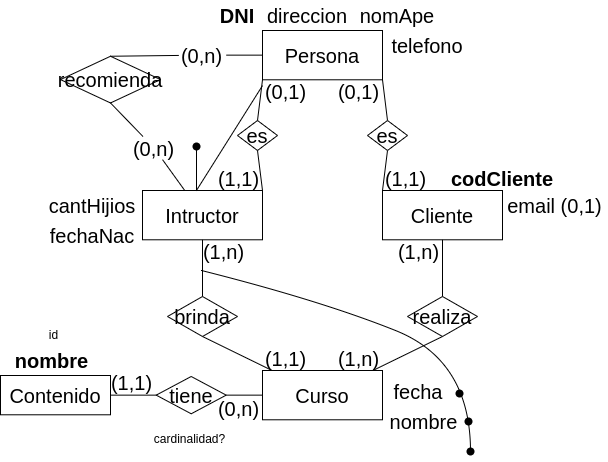

The diagram above was exported from draw.io. Its source (the exported page's mxGraphModel, read from the mxfile embedded in the PNG):
<mxGraphModel dx="1257" dy="799" grid="1" gridSize="1" guides="1" tooltips="1" connect="1" arrows="1" fold="1" page="1" pageScale="1" pageWidth="1169" pageHeight="827" math="0" shadow="0">
  <root>
    <mxCell id="0" />
    <mxCell id="1" parent="0" />
    <mxCell id="JlCt_x2e4MigXsqh89O6-30" value="&lt;font style=&quot;font-size: 20px;&quot;&gt;Persona&lt;/font&gt;" style="whiteSpace=wrap;html=1;align=center;fontSize=20;" parent="1" vertex="1">
      <mxGeometry x="521.9999999999999" y="80" width="120" height="49.29" as="geometry" />
    </mxCell>
    <mxCell id="JlCt_x2e4MigXsqh89O6-36" value="nomApe" style="text;html=1;strokeColor=none;fillColor=none;align=center;verticalAlign=middle;whiteSpace=wrap;rounded=0;fontSize=20;rotation=0;" parent="1" vertex="1">
      <mxGeometry x="612" y="50" width="90" height="30" as="geometry" />
    </mxCell>
    <mxCell id="JlCt_x2e4MigXsqh89O6-37" value="DNI" style="text;html=1;strokeColor=none;fillColor=none;align=center;verticalAlign=middle;whiteSpace=wrap;rounded=0;fontSize=20;rotation=0;fontStyle=1" parent="1" vertex="1">
      <mxGeometry x="472" y="50" width="50" height="30" as="geometry" />
    </mxCell>
    <mxCell id="br8IDJtSUvStnK5qiO5Y-2" value="direccion" style="text;html=1;strokeColor=none;fillColor=none;align=center;verticalAlign=middle;whiteSpace=wrap;rounded=0;fontSize=20;rotation=0;" vertex="1" parent="1">
      <mxGeometry x="522" y="50" width="90" height="30" as="geometry" />
    </mxCell>
    <mxCell id="br8IDJtSUvStnK5qiO5Y-3" value="telefono" style="text;html=1;strokeColor=none;fillColor=none;align=center;verticalAlign=middle;whiteSpace=wrap;rounded=0;fontSize=20;rotation=0;" vertex="1" parent="1">
      <mxGeometry x="642" y="80" width="90" height="30" as="geometry" />
    </mxCell>
    <mxCell id="br8IDJtSUvStnK5qiO5Y-4" value="es" style="shape=rhombus;perimeter=rhombusPerimeter;whiteSpace=wrap;html=1;align=center;fontSize=20;" vertex="1" parent="1">
      <mxGeometry x="497" y="170" width="40" height="30" as="geometry" />
    </mxCell>
    <mxCell id="br8IDJtSUvStnK5qiO5Y-6" value="&lt;font style=&quot;font-size: 20px;&quot;&gt;Intructor&lt;/font&gt;" style="whiteSpace=wrap;html=1;align=center;fontSize=20;" vertex="1" parent="1">
      <mxGeometry x="401.9999999999999" y="240" width="120" height="49.29" as="geometry" />
    </mxCell>
    <mxCell id="br8IDJtSUvStnK5qiO5Y-7" value="&lt;font style=&quot;font-size: 20px;&quot;&gt;Cliente&lt;/font&gt;" style="whiteSpace=wrap;html=1;align=center;fontSize=20;" vertex="1" parent="1">
      <mxGeometry x="641.9999999999999" y="240" width="120" height="49.29" as="geometry" />
    </mxCell>
    <mxCell id="br8IDJtSUvStnK5qiO5Y-8" value="" style="endArrow=none;html=1;rounded=0;fontSize=20;exitX=0.5;exitY=0;exitDx=0;exitDy=0;entryX=0;entryY=1;entryDx=0;entryDy=0;" edge="1" parent="1" source="br8IDJtSUvStnK5qiO5Y-4" target="JlCt_x2e4MigXsqh89O6-30">
      <mxGeometry width="50" height="50" relative="1" as="geometry">
        <mxPoint x="562" y="414" as="sourcePoint" />
        <mxPoint x="456.99000000000024" y="414" as="targetPoint" />
      </mxGeometry>
    </mxCell>
    <mxCell id="br8IDJtSUvStnK5qiO5Y-9" value="" style="endArrow=none;html=1;rounded=0;fontSize=20;entryX=0.5;entryY=1;entryDx=0;entryDy=0;exitX=1;exitY=0;exitDx=0;exitDy=0;" edge="1" parent="1" source="br8IDJtSUvStnK5qiO5Y-6" target="br8IDJtSUvStnK5qiO5Y-4">
      <mxGeometry width="50" height="50" relative="1" as="geometry">
        <mxPoint x="498" y="184" as="sourcePoint" />
        <mxPoint x="558" y="139" as="targetPoint" />
      </mxGeometry>
    </mxCell>
    <mxCell id="br8IDJtSUvStnK5qiO5Y-10" value="" style="endArrow=none;html=1;rounded=0;fontSize=20;entryX=0.5;entryY=1;entryDx=0;entryDy=0;exitX=0;exitY=0;exitDx=0;exitDy=0;" edge="1" parent="1" source="br8IDJtSUvStnK5qiO5Y-7" target="br8IDJtSUvStnK5qiO5Y-17">
      <mxGeometry width="50" height="50" relative="1" as="geometry">
        <mxPoint x="490" y="180" as="sourcePoint" />
        <mxPoint x="664.5" y="190" as="targetPoint" />
      </mxGeometry>
    </mxCell>
    <mxCell id="br8IDJtSUvStnK5qiO5Y-11" value="" style="endArrow=none;html=1;rounded=0;fontSize=20;exitX=0.5;exitY=0;exitDx=0;exitDy=0;entryX=1;entryY=1;entryDx=0;entryDy=0;" edge="1" parent="1" source="br8IDJtSUvStnK5qiO5Y-17" target="JlCt_x2e4MigXsqh89O6-30">
      <mxGeometry width="50" height="50" relative="1" as="geometry">
        <mxPoint x="664.5" y="160" as="sourcePoint" />
        <mxPoint x="710" y="210" as="targetPoint" />
      </mxGeometry>
    </mxCell>
    <mxCell id="br8IDJtSUvStnK5qiO5Y-12" value="(0,1)" style="text;html=1;strokeColor=none;fillColor=none;align=center;verticalAlign=middle;whiteSpace=wrap;rounded=0;fontSize=20;rotation=0;" vertex="1" parent="1">
      <mxGeometry x="522" y="129.29000000000002" width="47.4" height="23.17" as="geometry" />
    </mxCell>
    <mxCell id="br8IDJtSUvStnK5qiO5Y-13" value="(1,1)" style="text;html=1;strokeColor=none;fillColor=none;align=center;verticalAlign=middle;whiteSpace=wrap;rounded=0;fontSize=20;rotation=0;" vertex="1" parent="1">
      <mxGeometry x="474.6" y="216.82999999999998" width="47.4" height="23.17" as="geometry" />
    </mxCell>
    <mxCell id="br8IDJtSUvStnK5qiO5Y-14" value="(1,1)" style="text;html=1;strokeColor=none;fillColor=none;align=center;verticalAlign=middle;whiteSpace=wrap;rounded=0;fontSize=20;rotation=0;" vertex="1" parent="1">
      <mxGeometry x="642" y="216.82999999999998" width="47.4" height="23.17" as="geometry" />
    </mxCell>
    <mxCell id="br8IDJtSUvStnK5qiO5Y-15" value="(0,1)" style="text;html=1;strokeColor=none;fillColor=none;align=center;verticalAlign=middle;whiteSpace=wrap;rounded=0;fontSize=20;rotation=0;" vertex="1" parent="1">
      <mxGeometry x="594.6" y="129.29" width="47.4" height="23.17" as="geometry" />
    </mxCell>
    <mxCell id="br8IDJtSUvStnK5qiO5Y-16" value="&lt;b&gt;codCliente&lt;/b&gt;" style="text;html=1;strokeColor=none;fillColor=none;align=center;verticalAlign=middle;whiteSpace=wrap;rounded=0;fontSize=20;rotation=0;" vertex="1" parent="1">
      <mxGeometry x="707" y="213.41" width="110" height="30" as="geometry" />
    </mxCell>
    <mxCell id="br8IDJtSUvStnK5qiO5Y-17" value="es" style="shape=rhombus;perimeter=rhombusPerimeter;whiteSpace=wrap;html=1;align=center;fontSize=20;" vertex="1" parent="1">
      <mxGeometry x="627" y="170" width="40" height="30" as="geometry" />
    </mxCell>
    <mxCell id="br8IDJtSUvStnK5qiO5Y-24" value="email (0,1)" style="text;html=1;strokeColor=none;fillColor=none;align=center;verticalAlign=middle;whiteSpace=wrap;rounded=0;fontSize=20;rotation=0;" vertex="1" parent="1">
      <mxGeometry x="762" y="240" width="105" height="30" as="geometry" />
    </mxCell>
    <mxCell id="br8IDJtSUvStnK5qiO5Y-25" value="fechaNac" style="text;html=1;strokeColor=none;fillColor=none;align=center;verticalAlign=middle;whiteSpace=wrap;rounded=0;fontSize=20;rotation=0;" vertex="1" parent="1">
      <mxGeometry x="302" y="270" width="100" height="30" as="geometry" />
    </mxCell>
    <mxCell id="br8IDJtSUvStnK5qiO5Y-26" value="cantHijios" style="text;html=1;strokeColor=none;fillColor=none;align=center;verticalAlign=middle;whiteSpace=wrap;rounded=0;fontSize=20;rotation=0;" vertex="1" parent="1">
      <mxGeometry x="302" y="240.00000000000003" width="100" height="30" as="geometry" />
    </mxCell>
    <mxCell id="br8IDJtSUvStnK5qiO5Y-28" value="Curso" style="whiteSpace=wrap;html=1;align=center;fontSize=20;" vertex="1" parent="1">
      <mxGeometry x="521.9999999999999" y="420" width="120" height="49.29" as="geometry" />
    </mxCell>
    <mxCell id="br8IDJtSUvStnK5qiO5Y-29" value="recomienda" style="shape=rhombus;perimeter=rhombusPerimeter;whiteSpace=wrap;html=1;align=center;fontSize=20;" vertex="1" parent="1">
      <mxGeometry x="320" y="105.75" width="100" height="46.71" as="geometry" />
    </mxCell>
    <mxCell id="br8IDJtSUvStnK5qiO5Y-30" value="" style="endArrow=none;html=1;rounded=0;fontSize=20;entryX=0.5;entryY=0;entryDx=0;entryDy=0;" edge="1" parent="1" source="br8IDJtSUvStnK5qiO5Y-32" target="br8IDJtSUvStnK5qiO5Y-29">
      <mxGeometry width="50" height="50" relative="1" as="geometry">
        <mxPoint x="497" y="151.45999999999998" as="sourcePoint" />
        <mxPoint x="392.0000000000002" y="151.45999999999998" as="targetPoint" />
      </mxGeometry>
    </mxCell>
    <mxCell id="br8IDJtSUvStnK5qiO5Y-31" value="" style="endArrow=none;html=1;rounded=0;fontSize=20;" edge="1" parent="1" source="br8IDJtSUvStnK5qiO5Y-34" target="br8IDJtSUvStnK5qiO5Y-6">
      <mxGeometry width="50" height="50" relative="1" as="geometry">
        <mxPoint x="532" y="125" as="sourcePoint" />
        <mxPoint x="380" y="151" as="targetPoint" />
      </mxGeometry>
    </mxCell>
    <mxCell id="br8IDJtSUvStnK5qiO5Y-33" value="" style="endArrow=none;html=1;rounded=0;fontSize=20;" edge="1" parent="1" source="JlCt_x2e4MigXsqh89O6-30" target="br8IDJtSUvStnK5qiO5Y-32">
      <mxGeometry width="50" height="50" relative="1" as="geometry">
        <mxPoint x="522" y="105" as="sourcePoint" />
        <mxPoint x="370" y="106" as="targetPoint" />
      </mxGeometry>
    </mxCell>
    <mxCell id="br8IDJtSUvStnK5qiO5Y-32" value="(0,n)" style="text;html=1;strokeColor=none;fillColor=none;align=center;verticalAlign=middle;whiteSpace=wrap;rounded=0;fontSize=20;rotation=0;" vertex="1" parent="1">
      <mxGeometry x="438.3" y="93.05999999999997" width="47.4" height="23.17" as="geometry" />
    </mxCell>
    <mxCell id="br8IDJtSUvStnK5qiO5Y-35" value="" style="endArrow=none;html=1;rounded=0;fontSize=20;exitX=0.5;exitY=1;exitDx=0;exitDy=0;" edge="1" parent="1" source="br8IDJtSUvStnK5qiO5Y-29" target="br8IDJtSUvStnK5qiO5Y-34">
      <mxGeometry width="50" height="50" relative="1" as="geometry">
        <mxPoint x="370" y="152" as="sourcePoint" />
        <mxPoint x="442" y="240" as="targetPoint" />
      </mxGeometry>
    </mxCell>
    <mxCell id="br8IDJtSUvStnK5qiO5Y-34" value="(0,n)" style="text;html=1;strokeColor=none;fillColor=none;align=center;verticalAlign=middle;whiteSpace=wrap;rounded=0;fontSize=20;rotation=0;" vertex="1" parent="1">
      <mxGeometry x="390" y="185.99999999999997" width="47.4" height="23.17" as="geometry" />
    </mxCell>
    <mxCell id="br8IDJtSUvStnK5qiO5Y-36" value="realiza" style="shape=rhombus;perimeter=rhombusPerimeter;whiteSpace=wrap;html=1;align=center;fontSize=20;" vertex="1" parent="1">
      <mxGeometry x="667" y="346" width="70" height="40" as="geometry" />
    </mxCell>
    <mxCell id="br8IDJtSUvStnK5qiO5Y-37" value="" style="endArrow=none;html=1;rounded=0;fontSize=20;exitX=0.5;exitY=0;exitDx=0;exitDy=0;" edge="1" parent="1" source="br8IDJtSUvStnK5qiO5Y-36" target="br8IDJtSUvStnK5qiO5Y-7">
      <mxGeometry width="50" height="50" relative="1" as="geometry">
        <mxPoint x="505" y="615" as="sourcePoint" />
        <mxPoint x="400.0000000000002" y="615" as="targetPoint" />
      </mxGeometry>
    </mxCell>
    <mxCell id="br8IDJtSUvStnK5qiO5Y-38" value="" style="endArrow=none;html=1;rounded=0;fontSize=20;exitX=0.5;exitY=1;exitDx=0;exitDy=0;" edge="1" parent="1" source="br8IDJtSUvStnK5qiO5Y-36" target="br8IDJtSUvStnK5qiO5Y-28">
      <mxGeometry width="50" height="50" relative="1" as="geometry">
        <mxPoint x="515" y="625" as="sourcePoint" />
        <mxPoint x="410.0000000000002" y="625" as="targetPoint" />
      </mxGeometry>
    </mxCell>
    <mxCell id="br8IDJtSUvStnK5qiO5Y-39" value="brinda" style="shape=rhombus;perimeter=rhombusPerimeter;whiteSpace=wrap;html=1;align=center;fontSize=20;" vertex="1" parent="1">
      <mxGeometry x="427" y="346" width="70" height="40" as="geometry" />
    </mxCell>
    <mxCell id="br8IDJtSUvStnK5qiO5Y-40" value="" style="endArrow=none;html=1;rounded=0;fontSize=20;entryX=0.5;entryY=1;entryDx=0;entryDy=0;" edge="1" parent="1" source="br8IDJtSUvStnK5qiO5Y-28" target="br8IDJtSUvStnK5qiO5Y-39">
      <mxGeometry width="50" height="50" relative="1" as="geometry">
        <mxPoint x="712" y="396" as="sourcePoint" />
        <mxPoint x="645" y="430" as="targetPoint" />
      </mxGeometry>
    </mxCell>
    <mxCell id="br8IDJtSUvStnK5qiO5Y-41" value="" style="endArrow=none;html=1;rounded=0;fontSize=20;exitX=0.5;exitY=0;exitDx=0;exitDy=0;" edge="1" parent="1" source="br8IDJtSUvStnK5qiO5Y-39" target="br8IDJtSUvStnK5qiO5Y-6">
      <mxGeometry width="50" height="50" relative="1" as="geometry">
        <mxPoint x="543" y="430" as="sourcePoint" />
        <mxPoint x="472" y="396" as="targetPoint" />
      </mxGeometry>
    </mxCell>
    <mxCell id="br8IDJtSUvStnK5qiO5Y-42" value="(1,n)" style="text;html=1;strokeColor=none;fillColor=none;align=center;verticalAlign=middle;whiteSpace=wrap;rounded=0;fontSize=20;rotation=0;" vertex="1" parent="1">
      <mxGeometry x="459.6000000000001" y="289.28999999999996" width="47.4" height="23.17" as="geometry" />
    </mxCell>
    <mxCell id="br8IDJtSUvStnK5qiO5Y-43" value="(1,n)" style="text;html=1;strokeColor=none;fillColor=none;align=center;verticalAlign=middle;whiteSpace=wrap;rounded=0;fontSize=20;rotation=0;" vertex="1" parent="1">
      <mxGeometry x="654.6" y="289.28999999999996" width="47.4" height="23.17" as="geometry" />
    </mxCell>
    <mxCell id="br8IDJtSUvStnK5qiO5Y-44" value="(1,1)" style="text;html=1;strokeColor=none;fillColor=none;align=center;verticalAlign=middle;whiteSpace=wrap;rounded=0;fontSize=20;rotation=0;" vertex="1" parent="1">
      <mxGeometry x="522" y="396.83" width="47.4" height="23.17" as="geometry" />
    </mxCell>
    <mxCell id="br8IDJtSUvStnK5qiO5Y-45" value="(1,n)" style="text;html=1;strokeColor=none;fillColor=none;align=center;verticalAlign=middle;whiteSpace=wrap;rounded=0;fontSize=20;rotation=0;" vertex="1" parent="1">
      <mxGeometry x="594.6" y="396.83" width="47.4" height="23.17" as="geometry" />
    </mxCell>
    <mxCell id="br8IDJtSUvStnK5qiO5Y-46" value="fecha" style="text;html=1;strokeColor=none;fillColor=none;align=center;verticalAlign=middle;whiteSpace=wrap;rounded=0;fontSize=20;rotation=0;" vertex="1" parent="1">
      <mxGeometry x="642.3" y="425.99" width="72" height="30" as="geometry" />
    </mxCell>
    <mxCell id="br8IDJtSUvStnK5qiO5Y-47" value="nombre" style="text;html=1;strokeColor=none;fillColor=none;align=center;verticalAlign=middle;whiteSpace=wrap;rounded=0;fontSize=20;rotation=0;" vertex="1" parent="1">
      <mxGeometry x="642.3" y="455.99" width="83" height="30" as="geometry" />
    </mxCell>
    <mxCell id="br8IDJtSUvStnK5qiO5Y-49" value="Contenido" style="whiteSpace=wrap;html=1;align=center;fontSize=20;" vertex="1" parent="1">
      <mxGeometry x="260" y="425" width="110" height="39.29" as="geometry" />
    </mxCell>
    <mxCell id="br8IDJtSUvStnK5qiO5Y-50" value="tiene" style="shape=rhombus;perimeter=rhombusPerimeter;whiteSpace=wrap;html=1;align=center;fontSize=20;" vertex="1" parent="1">
      <mxGeometry x="415.70000000000005" y="425.99" width="70" height="37.3" as="geometry" />
    </mxCell>
    <mxCell id="br8IDJtSUvStnK5qiO5Y-51" value="" style="endArrow=none;html=1;rounded=0;fontSize=20;entryX=0;entryY=0.5;entryDx=0;entryDy=0;" edge="1" parent="1" source="br8IDJtSUvStnK5qiO5Y-49" target="br8IDJtSUvStnK5qiO5Y-50">
      <mxGeometry width="50" height="50" relative="1" as="geometry">
        <mxPoint x="472" y="356" as="sourcePoint" />
        <mxPoint x="472" y="299" as="targetPoint" />
      </mxGeometry>
    </mxCell>
    <mxCell id="br8IDJtSUvStnK5qiO5Y-52" value="" style="endArrow=none;html=1;rounded=0;fontSize=20;" edge="1" parent="1" source="br8IDJtSUvStnK5qiO5Y-50" target="br8IDJtSUvStnK5qiO5Y-28">
      <mxGeometry width="50" height="50" relative="1" as="geometry">
        <mxPoint x="380" y="460" as="sourcePoint" />
        <mxPoint x="426" y="461" as="targetPoint" />
      </mxGeometry>
    </mxCell>
    <mxCell id="br8IDJtSUvStnK5qiO5Y-53" value="(0,n)" style="text;html=1;strokeColor=none;fillColor=none;align=center;verticalAlign=middle;whiteSpace=wrap;rounded=0;fontSize=20;rotation=0;" vertex="1" parent="1">
      <mxGeometry x="474.6" y="446.12" width="47.4" height="23.17" as="geometry" />
    </mxCell>
    <mxCell id="br8IDJtSUvStnK5qiO5Y-54" value="(1,1)" style="text;html=1;strokeColor=none;fillColor=none;align=center;verticalAlign=middle;whiteSpace=wrap;rounded=0;fontSize=20;rotation=0;" vertex="1" parent="1">
      <mxGeometry x="368.3" y="420" width="47.4" height="23.17" as="geometry" />
    </mxCell>
    <mxCell id="br8IDJtSUvStnK5qiO5Y-56" value="" style="shape=waypoint;sketch=0;size=6;pointerEvents=1;points=[];fillColor=none;resizable=0;rotatable=0;perimeter=centerPerimeter;snapToPoint=1;strokeWidth=2;" vertex="1" parent="1">
      <mxGeometry x="720" y="491" width="20" height="20" as="geometry" />
    </mxCell>
    <mxCell id="br8IDJtSUvStnK5qiO5Y-60" value="" style="shape=waypoint;sketch=0;size=6;pointerEvents=1;points=[];fillColor=none;resizable=0;rotatable=0;perimeter=centerPerimeter;snapToPoint=1;strokeWidth=2;" vertex="1" parent="1">
      <mxGeometry x="709" y="433" width="20" height="20" as="geometry" />
    </mxCell>
    <mxCell id="br8IDJtSUvStnK5qiO5Y-62" value="" style="shape=waypoint;sketch=0;size=6;pointerEvents=1;points=[];fillColor=none;resizable=0;rotatable=0;perimeter=centerPerimeter;snapToPoint=1;strokeWidth=2;" vertex="1" parent="1">
      <mxGeometry x="718" y="460.99" width="20" height="20" as="geometry" />
    </mxCell>
    <mxCell id="br8IDJtSUvStnK5qiO5Y-65" value="" style="curved=1;endArrow=none;html=1;rounded=0;endFill=0;" edge="1" parent="1">
      <mxGeometry width="50" height="50" relative="1" as="geometry">
        <mxPoint x="461" y="320" as="sourcePoint" />
        <mxPoint x="730" y="501" as="targetPoint" />
        <Array as="points">
          <mxPoint x="580" y="350" />
          <mxPoint x="730" y="410" />
        </Array>
      </mxGeometry>
    </mxCell>
    <mxCell id="br8IDJtSUvStnK5qiO5Y-66" value="&lt;b&gt;nombre&lt;/b&gt;" style="text;html=1;strokeColor=none;fillColor=none;align=center;verticalAlign=middle;whiteSpace=wrap;rounded=0;fontSize=20;rotation=0;" vertex="1" parent="1">
      <mxGeometry x="270" y="395" width="83" height="30" as="geometry" />
    </mxCell>
    <mxCell id="br8IDJtSUvStnK5qiO5Y-68" value="cardinalidad?" style="text;html=1;align=center;verticalAlign=middle;resizable=0;points=[];autosize=1;strokeColor=none;fillColor=none;" vertex="1" parent="1">
      <mxGeometry x="404" y="475" width="90" height="27" as="geometry" />
    </mxCell>
    <mxCell id="br8IDJtSUvStnK5qiO5Y-69" value="id" style="text;html=1;align=center;verticalAlign=middle;resizable=0;points=[];autosize=1;strokeColor=none;fillColor=none;" vertex="1" parent="1">
      <mxGeometry x="299" y="371" width="28" height="27" as="geometry" />
    </mxCell>
    <mxCell id="br8IDJtSUvStnK5qiO5Y-70" value="" style="endArrow=none;html=1;rounded=0;entryX=0;entryY=0.25;entryDx=0;entryDy=0;exitX=0.448;exitY=0.006;exitDx=0;exitDy=0;exitPerimeter=0;" edge="1" parent="1" source="br8IDJtSUvStnK5qiO5Y-6" target="br8IDJtSUvStnK5qiO5Y-12">
      <mxGeometry width="50" height="50" relative="1" as="geometry">
        <mxPoint x="457" y="239" as="sourcePoint" />
        <mxPoint x="597" y="299" as="targetPoint" />
        <Array as="points" />
      </mxGeometry>
    </mxCell>
    <mxCell id="br8IDJtSUvStnK5qiO5Y-74" value="" style="endArrow=none;html=1;rounded=0;exitX=0.45;exitY=-0.011;exitDx=0;exitDy=0;exitPerimeter=0;" edge="1" parent="1" target="br8IDJtSUvStnK5qiO5Y-73">
      <mxGeometry width="50" height="50" relative="1" as="geometry">
        <mxPoint x="455.9999999999999" y="240.45781" as="sourcePoint" />
        <mxPoint x="458" y="184" as="targetPoint" />
        <Array as="points" />
      </mxGeometry>
    </mxCell>
    <mxCell id="br8IDJtSUvStnK5qiO5Y-73" value="" style="shape=waypoint;sketch=0;size=6;pointerEvents=1;points=[];fillColor=none;resizable=0;rotatable=0;perimeter=centerPerimeter;snapToPoint=1;strokeWidth=2;" vertex="1" parent="1">
      <mxGeometry x="446" y="186" width="20" height="20" as="geometry" />
    </mxCell>
  </root>
</mxGraphModel>